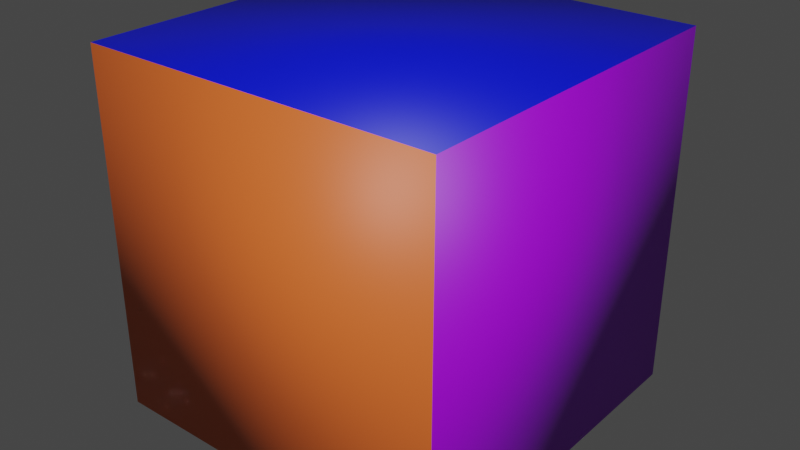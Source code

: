 # Source: cube.blend  (saved by Blender 3.5.10; exported with 4.5.12 LTS)
import bpy
from mathutils import Matrix  # noqa: F401  (used for matrix-valued properties, if any)

bpy.ops.wm.read_factory_settings(use_empty=True)
scene = bpy.context.scene
scene.name = 'Scene'

# ---- collections
col_collection = bpy.data.collections.new('Collection'); scene.collection.children.link(col_collection)

# ---- materials (node trees are filled in below, after node groups)
mat_material = bpy.data.materials.new('Material')
mat_material.alpha_threshold = 0.0
mat_material.use_transparent_shadow = False
mat_material.roughness = 0.5
mat_material.line_color = (0.0, 0.0, 0.0, 1.0)
mat_material_001 = bpy.data.materials.new('Material.001')
mat_material_001.use_transparent_shadow = False
mat_material_002 = bpy.data.materials.new('Material.002')
mat_material_002.use_transparent_shadow = False
mat_material_003 = bpy.data.materials.new('Material.003')
mat_material_003.use_transparent_shadow = False

# ---- material node trees
mat_material.use_nodes = True; mat_material.node_tree.nodes.clear()
_N = mat_material.node_tree.nodes; _L = mat_material.node_tree.links
n0 = _N.new('ShaderNodeOutputMaterial'); n0.name = 'Material Output'; n0.location = (300, 300)
n1 = _N.new('ShaderNodeBsdfPrincipled'); n1.name = 'Principled BSDF'; n1.location = (10, 300)
n1.distribution = 'GGX'
n1.subsurface_method = 'RANDOM_WALK_SKIN'
n1.inputs[3].default_value = 1.45
n1.inputs[27].default_value = (0.0, 0.0, 0.0, 1.0)
n1.inputs[28].default_value = 1.0
_L.new(n1.outputs[0], n0.inputs[0])
n0.is_active_output = True
mat_material_001.use_nodes = True; mat_material_001.node_tree.nodes.clear()
_N = mat_material_001.node_tree.nodes; _L = mat_material_001.node_tree.links
n0 = _N.new('ShaderNodeBsdfPrincipled'); n0.name = 'Principled BSDF'; n0.location = (10, 300)
n0.distribution = 'GGX'
n0.subsurface_method = 'RANDOM_WALK_SKIN'
n0.inputs[0].default_value = (0.0, 0.005886, 0.8, 1.0)
n0.inputs[3].default_value = 1.45
n0.inputs[27].default_value = (0.0, 0.0, 0.0, 1.0)
n0.inputs[28].default_value = 1.0
n1 = _N.new('ShaderNodeOutputMaterial'); n1.name = 'Material Output'; n1.location = (300, 300)
_L.new(n0.outputs[0], n1.inputs[0])
n1.is_active_output = True
mat_material_002.use_nodes = True; mat_material_002.node_tree.nodes.clear()
_N = mat_material_002.node_tree.nodes; _L = mat_material_002.node_tree.links
n0 = _N.new('ShaderNodeBsdfPrincipled'); n0.name = 'Principled BSDF'; n0.location = (10, 300)
n0.distribution = 'GGX'
n0.subsurface_method = 'RANDOM_WALK_SKIN'
n0.inputs[0].default_value = (0.3446, 0.0, 0.8, 1.0)
n0.inputs[3].default_value = 1.45
n0.inputs[27].default_value = (0.0, 0.0, 0.0, 1.0)
n0.inputs[28].default_value = 1.0
n1 = _N.new('ShaderNodeOutputMaterial'); n1.name = 'Material Output'; n1.location = (300, 300)
_L.new(n0.outputs[0], n1.inputs[0])
n1.is_active_output = True
mat_material_003.use_nodes = True; mat_material_003.node_tree.nodes.clear()
_N = mat_material_003.node_tree.nodes; _L = mat_material_003.node_tree.links
n0 = _N.new('ShaderNodeBsdfPrincipled'); n0.name = 'Principled BSDF'; n0.location = (10, 300)
n0.distribution = 'GGX'
n0.subsurface_method = 'RANDOM_WALK_SKIN'
n0.inputs[0].default_value = (0.8, 0.1365, 0.02544, 1.0)
n0.inputs[3].default_value = 1.45
n0.inputs[27].default_value = (0.0, 0.0, 0.0, 1.0)
n0.inputs[28].default_value = 1.0
n1 = _N.new('ShaderNodeOutputMaterial'); n1.name = 'Material Output'; n1.location = (300, 300)
_L.new(n0.outputs[0], n1.inputs[0])
n1.is_active_output = True

# ---- world
world_world = bpy.data.worlds.new('World'); scene.world = world_world
world_world.use_nodes = True; world_world.node_tree.nodes.clear()
_N = world_world.node_tree.nodes; _L = world_world.node_tree.links
n0 = _N.new('ShaderNodeOutputWorld'); n0.name = 'World Output'; n0.location = (300, 300)
n1 = _N.new('ShaderNodeBackground'); n1.name = 'Background'; n1.location = (10, 300)
n1.inputs[0].default_value = (0.05088, 0.05088, 0.05088, 1.0)
_L.new(n1.outputs[0], n0.inputs[0])
n0.is_active_output = True
world_world.color = (0.05088, 0.05088, 0.05088)
world_world.use_sun_shadow = False
world_world.sun_shadow_jitter_overblur = 0.0

# ---- meshes
me_cube = bpy.data.meshes.new('Cube')
me_cube.from_pydata([(1.0, 1.0, 1.0), (1.0, 1.0, -1.0), (1.0, -1.0, 1.0), (1.0, -1.0, -1.0), (-1.0, 1.0, 1.0), (-1.0, 1.0, -1.0), (-1.0, -1.0, 1.0), (-1.0, -1.0, -1.0)], [], [(0, 4, 6, 2), (3, 2, 6, 7), (7, 6, 4, 5), (5, 1, 3, 7), (1, 0, 2, 3), (5, 4, 0, 1)])
me_cube.polygons.foreach_set('use_smooth', [True] * 6)
me_cube.polygons.foreach_set('material_index', [1, 3, 2, 1, 2, 3])
_uv = me_cube.uv_layers.new(name='UVMap')
_uv.uv.foreach_set('vector', [0.625, 0.5, 0.875, 0.5, 0.875, 0.75, 0.625, 0.75, 0.375, 0.75, 0.625, 0.75, 0.625, 1.0, 0.375, 1.0, 0.375, 0.0, 0.625, 0.0, 0.625, 0.25, 0.375, 0.25, 0.125, 0.5, 0.375, 0.5, 0.375, 0.75, 0.125, 0.75, 0.375, 0.5, 0.625, 0.5, 0.625, 0.75, 0.375, 0.75, 0.375, 0.25, 0.625, 0.25, 0.625, 0.5, 0.375, 0.5])
me_cube.materials.append(mat_material)
me_cube.materials.append(mat_material_001)
me_cube.materials.append(mat_material_002)
me_cube.materials.append(mat_material_003)
me_cube.use_mirror_vertex_groups = False
me_cube.update()

# ---- objects
ob_cube = bpy.data.objects.new('Cube', me_cube)

# ---- transforms, parenting, visibility, modifiers, constraints
ob_cube.location = (0.0, 0.0, 0.0)
ob_cube.lock_rotations_4d = False
ob_cube.empty_display_type = 'ARROWS'
ob_cube.lineart.crease_threshold = 0.0

# ---- collection membership
col_collection.objects.link(ob_cube)

# ---- scene / render settings (as saved in the file)
scene.frame_start = 1; scene.frame_end = 250; scene.frame_set(1)
scene.render.engine = 'BLENDER_EEVEE_NEXT'
scene.cycles.sampling_pattern = 'TABULATED_SOBOL'
scene.view_settings.view_transform = 'Filmic'
bpy.context.view_layer.update()

# ---- added for rendering (the .blend has no active camera and no usable light): camera, sun
cam_auto = bpy.data.cameras.new('AutoCamera')
cam_auto.lens = 50.0
cam_auto.sensor_width = 36.0
cam_auto.clip_end = 1000.0
ob_auto_camera = bpy.data.objects.new('AutoCamera', cam_auto)
scene.collection.objects.link(ob_auto_camera)
ob_auto_camera.location = (3.20507, -3.84609, 2.56406)
ob_auto_camera.rotation_euler = (1.09748, -7.21219e-08, 0.694738)
scene.camera = ob_auto_camera
light_auto_sun = bpy.data.lights.new('AutoSun', 'SUN')
light_auto_sun.energy = 3.0
light_auto_sun.angle = 0.0523599
ob_auto_sun = bpy.data.objects.new('AutoSun', light_auto_sun)
scene.collection.objects.link(ob_auto_sun)
ob_auto_sun.rotation_euler = (0.872665, 0.174533, 0.523599)
bpy.context.view_layer.update()

